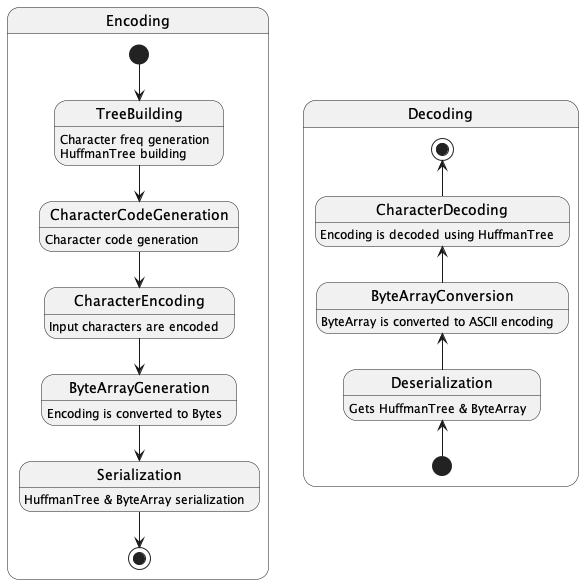

The diagram above was rendered by PlantUML. Its source (embedded in the PNG):
@startuml
'https://plantuml.com/state-diagram

'scale 0 width
hide empty description



state Encoding {
    [*] --> TreeBuilding
    TreeBuilding : Character freq generation
    TreeBuilding : HuffmanTree building

    TreeBuilding --> CharacterCodeGeneration
    CharacterCodeGeneration : Character code generation

    CharacterCodeGeneration --> CharacterEncoding
    CharacterEncoding : Input characters are encoded

    CharacterEncoding --> ByteArrayGeneration
    ByteArrayGeneration : Encoding is converted to Bytes

    ByteArrayGeneration --> Serialization
    Serialization : HuffmanTree & ByteArray serialization

    Serialization --> [*]
}

state Decoding {
    [*] -up-> Deserialization
    Deserialization : Gets HuffmanTree & ByteArray

    Deserialization -up-> ByteArrayConversion
    ByteArrayConversion : ByteArray is converted to ASCII encoding

    ByteArrayConversion -up-> CharacterDecoding
    CharacterDecoding : Encoding is decoded using HuffmanTree

    CharacterDecoding -up-> [*]
}

@enduml